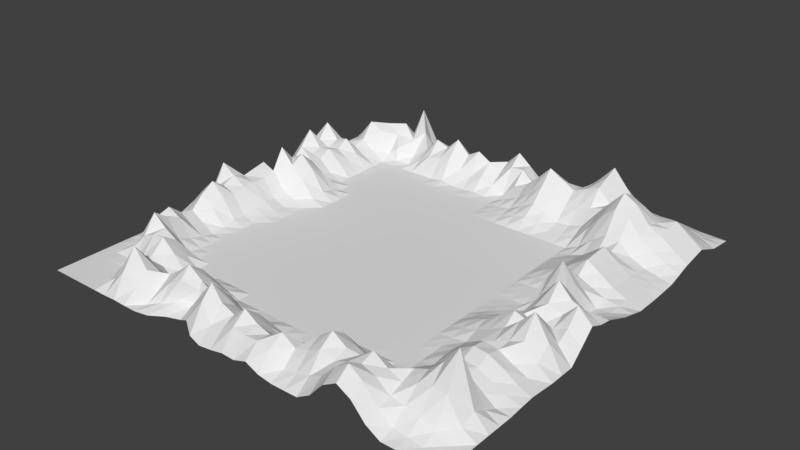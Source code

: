 # Source: Terrain_1.blend  (saved by Blender 2.79.0; exported with 4.5.12 LTS)
import bpy
from mathutils import Matrix  # noqa: F401  (used for matrix-valued properties, if any)

bpy.ops.wm.read_factory_settings(use_empty=True)
scene = bpy.context.scene
scene.name = 'Scene'

# ---- collections
col_collection_1 = bpy.data.collections.new('Collection 1'); scene.collection.children.link(col_collection_1)

# ---- materials (node trees are filled in below, after node groups)
mat_material_001 = bpy.data.materials.new('Material.001')
mat_material_001.alpha_threshold = 0.0
mat_material_001.use_transparent_shadow = False
mat_material_001.roughness = 0.5
mat_material_002 = bpy.data.materials.new('Material.002')
mat_material_002.alpha_threshold = 0.0
mat_material_002.use_transparent_shadow = False
mat_material_002.roughness = 0.5

# ---- material node trees

# ---- world
world_world = bpy.data.worlds.new('World'); scene.world = world_world
world_world.color = (0.05088, 0.05088, 0.05088)
world_world.use_sun_shadow = False
world_world.sun_shadow_jitter_overblur = 0.0
world_world.cycles.sampling_method = 'MANUAL'

# ---- meshes
me_plane = bpy.data.meshes.new('Plane')
me_plane.from_pydata([(-1.0, -1.0, 0.0), (1.0, -1.0, 0.0), (-1.0, 1.0, 0.0), (1.0, 1.0, 0.0), (-1.0, 0.0, 0.001278), (0.0, -1.0, 0.01969), (1.0, 0.0, 0.07801), (0.0, 1.0, 0.002269), (0.0, 0.0, 0.0), (-1.0, -0.5, 0.0), (0.5, -1.0, 0.108), (1.0, 0.5, 0.005359), (-0.5, 1.0, 0.0), (-1.0, 0.5, 0.08), (-0.5, -1.0, 0.0), (1.0, -0.5, 0.01043), (0.5, 1.0, 0.06266), (0.0, 0.5, 0.0), (0.0, -0.5, 0.0), (-0.5, 0.0, 0.0), (0.5, 0.0, 0.0), (0.5, -0.5, 0.0), (-0.5, -0.5, 0.0), (-0.5, 0.5, 0.0), (0.5, 0.5, 0.0), (-1.0, -0.75, 0.0), (0.75, -1.0, 0.0), (1.0, 0.75, 0.06134), (-0.75, 1.0, 0.0), (-1.0, 0.25, 0.0), (-0.25, -0.9496, 0.03417), (1.0, -0.25, 0.0), (0.25, 1.0, 0.0), (0.0, 0.75, 0.004794), (0.0, -0.25, 0.0), (-0.75, 0.0, 0.03425), (0.25, 0.0, 0.0), (-1.0, -0.25, 0.02311), (0.25, -1.0, 0.0), (1.0, 0.25, 0.0), (-0.25, 1.0, 0.0), (-1.0, 0.75, 0.0), (-0.75, -1.0, 0.0), (1.0, -0.75, 0.0003368), (0.75, 1.0, 0.01843), (0.0, 0.25, 0.0), (0.0, -0.75, 0.01969), (-0.25, 0.0, 0.0), (0.75, 0.0, 0.1098), (0.5, -0.25, 0.0), (0.5, -0.75, 0.04952), (0.25, -0.5, 0.0), (0.75, -0.5, 0.1143), (-0.5, -0.25, 0.0), (-0.5, -0.75, 0.03784), (-0.75, -0.5, 0.03134), (-0.25, -0.5, 0.0), (-0.5, 0.75, 0.0396), (-0.5, 0.25, 0.0), (-0.75, 0.5, 0.06109), (-0.25, 0.5, 0.0), (0.5, 0.75, 0.1938), (0.5, 0.25, 0.0), (0.25, 0.5, 0.0), (0.75, 0.5, 0.1167), (0.75, 0.25, 0.1391), (0.25, 0.25, 0.0), (0.25, 0.75, 0.2142), (-0.25, 0.25, 0.0), (-0.75, 0.25, 0.1398), (-0.75, 0.75, 0.1323), (-0.25, -0.75, 0.02655), (-0.75, -0.75, 0.05187), (-0.75, -0.25, 0.02311), (0.75, -0.75, 0.1506), (0.25, -0.75, 0.03547), (0.25, -0.25, 0.0), (0.75, -0.25, 0.1397), (-0.25, -0.25, 0.0), (-0.25, 0.75, 0.06343), (0.75, 0.75, 0.1391), (-1.0, -0.875, 0.0), (0.875, -1.0, 0.0), (1.0, 0.875, 0.01403), (-0.875, 1.0, 0.0), (-1.0, 0.125, 0.0), (-0.125, -1.0, 0.0), (1.0, -0.125, 0.1127), (0.125, 1.0, 0.0), (0.0, 0.875, 0.1773), (0.0, -0.125, 0.0), (-0.875, 0.0, 0.1488), (0.125, 0.0, 0.0), (-1.0, -0.375, 0.0), (0.375, -1.0, 0.001002), (1.0, 0.375, 0.0), (-0.375, 1.0, 0.0), (-1.0, 0.625, 0.04902), (-0.625, -1.0, 0.002468), (1.0, -0.625, 0.0), (0.625, 1.0, 0.01531), (0.0, 0.375, 0.0), (0.0, -0.625, 0.0), (-0.375, 0.0, 0.0), (0.625, 0.0, 0.0), (0.5, -0.125, 0.0), (0.5, -0.625, 0.0), (0.125, -0.5, 0.0), (0.625, -0.5, 0.0239), (-0.5, -0.125, 0.0), (-0.5, -0.625, 0.0), (-0.875, -0.5, 0.1415), (-0.375, -0.5, 0.0), (-0.5, 0.875, 0.05646), (-0.5, 0.375, 0.0), (-0.875, 0.5, 0.08899), (-0.375, 0.5, 0.0), (0.5, 0.875, 0.2456), (0.5, 0.375, 0.0), (0.125, 0.5, 0.0), (0.625, 0.5, 0.08271), (-1.0, -0.625, 0.0), (0.625, -1.0, 0.108), (1.0, 0.625, 0.04057), (-0.625, 1.0, 0.01194), (-1.0, 0.375, 0.05004), (-0.375, -0.9496, 0.0), (1.0, -0.375, 0.0), (0.375, 1.0, 0.0102), (0.0, 0.625, 0.0), (0.0, -0.375, 0.0), (-0.625, 0.0, 0.0), (0.375, 0.0, 0.0), (-1.0, -0.125, 0.0008681), (0.125, -1.0, 0.03813), (1.0, 0.125, 0.0315), (-0.125, 1.0, 0.0), (-1.0, 0.875, 0.0), (-0.875, -1.0, 0.0), (1.0, -0.875, 0.0), (0.875, 1.0, 0.004773), (0.0, 0.125, 0.0), (0.0, -0.875, 0.1478), (-0.125, 0.0, 0.0), (0.875, 0.0, 0.07952), (0.5, -0.375, 0.0), (0.5, -0.875, 0.1364), (0.375, -0.5, 0.0), (0.875, -0.5, 0.0763), (-0.5, -0.375, 0.0), (-0.5, -0.875, 0.03973), (-0.625, -0.5, 0.0), (-0.125, -0.5, 0.0), (-0.5, 0.625, 0.0), (-0.5, 0.125, 0.0), (-0.625, 0.5, 0.0), (-0.125, 0.5, 0.0), (0.5, 0.625, 0.05574), (0.5, 0.125, 0.0), (0.375, 0.5, 0.0), (0.875, 0.5, 0.03454), (0.75, 0.375, 0.1458), (0.75, 0.125, 0.1416), (0.625, 0.25, 0.05449), (0.875, 0.25, 0.05449), (0.25, 0.375, 0.0), (0.25, 0.125, 0.0), (0.125, 0.25, 0.0), (0.375, 0.25, 0.0), (0.25, 0.875, 0.08649), (0.25, 0.625, 0.08649), (0.125, 0.75, 0.09667), (0.375, 0.75, 0.1432), (-0.25, 0.375, 0.0), (-0.25, 0.125, 0.0), (-0.375, 0.25, 0.0), (-0.125, 0.25, 0.0), (-0.75, 0.375, 0.03229), (-0.75, 0.125, 0.1586), (-0.875, 0.25, 0.1021), (-0.625, 0.25, 0.0234), (-0.75, 0.875, 0.1076), (-0.75, 0.625, 0.03548), (-0.875, 0.75, 0.09081), (-0.6304, 0.7317, 0.009843), (-0.25, -0.625, 0.0), (-0.25, -0.8226, 0.1043), (-0.375, -0.75, 0.122), (-0.125, -0.75, 0.007342), (-0.75, -0.625, 0.131), (-0.75, -0.875, 0.002468), (-0.875, -0.75, 0.001804), (-0.625, -0.75, 0.04591), (-0.75, -0.125, 0.03373), (-0.75, -0.375, 0.0003241), (-0.875, -0.25, 0.1735), (-0.625, -0.25, 0.0), (0.75, -0.625, 0.09106), (0.75, -0.875, 0.06929), (0.625, -0.75, 0.08895), (0.875, -0.75, 0.2866), (0.25, -0.625, 0.0), (0.25, -0.875, 0.08323), (0.125, -0.75, 0.0), (0.375, -0.75, 0.1345), (0.25, -0.125, 0.0), (0.25, -0.375, 0.0), (0.125, -0.25, 0.0), (0.375, -0.25, 0.0), (0.75, -0.125, 0.09658), (0.75, -0.375, 0.07147), (0.625, -0.25, 0.0564), (0.875, -0.25, 0.1475), (-0.25, -0.125, 0.0), (-0.25, -0.375, 0.0), (-0.375, -0.25, 0.0), (-0.125, -0.25, 0.0), (-0.25, 0.875, 0.06343), (-0.25, 0.625, 0.0), (-0.375, 0.75, 0.08972), (-0.125, 0.75, 0.06446), (0.75, 0.875, 0.06026), (0.75, 0.625, 0.2363), (0.625, 0.75, 0.1316), (0.875, 0.75, 0.1517), (0.875, 0.625, 0.1277), (0.625, 0.625, 0.2056), (0.625, 0.875, 0.1022), (-0.125, 0.625, 0.0), (-0.375, 0.625, 0.0), (-0.375, 0.875, 0.08972), (-0.125, -0.375, 0.0), (-0.375, -0.375, 0.0), (-0.375, -0.125, 0.0), (0.875, -0.375, 0.1222), (0.625, -0.375, 0.01476), (0.625, -0.125, 0.01475), (0.375, -0.375, 0.0), (0.125, -0.375, 0.0), (0.125, -0.125, 0.0), (0.375, -0.875, 0.1345), (0.125, -0.875, 0.08929), (0.125, -0.625, 0.0), (0.875, -0.875, 0.02785), (0.625, -0.875, 0.1321), (0.625, -0.625, 0.02444), (-0.625, -0.375, 0.0), (-0.875, -0.375, 0.07866), (-0.875, -0.125, 0.1586), (-0.625, -0.875, 0.1919), (-0.875, -0.875, 0.0), (-0.875, -0.625, 0.0878), (-0.125, -0.875, 0.1236), (-0.375, -0.8594, 0.122), (-0.375, -0.625, 0.0), (-0.625, 0.625, 0.0), (-0.875, 0.625, 0.07502), (-0.875, 0.875, 0.0), (-0.625, 0.125, 0.0234), (-0.875, 0.125, 0.05527), (-0.875, 0.375, 0.0913), (-0.125, 0.125, 0.0), (-0.375, 0.125, 0.0), (-0.375, 0.375, 0.0), (0.375, 0.625, 0.03402), (0.125, 0.625, 0.02263), (0.125, 0.875, 0.02985), (0.375, 0.125, 0.0), (0.125, 0.125, 0.0), (0.125, 0.375, 0.0), (0.875, 0.125, 0.01955), (0.625, 0.125, 0.01143), (0.625, 0.375, 0.04989), (0.875, 0.375, 0.04989), (0.375, 0.375, 0.0), (0.375, 0.875, 0.1042), (-0.125, 0.375, 0.0), (-0.625, 0.375, 0.0), (-0.629, 0.8614, 0.08439), (-0.125, -0.625, 0.0), (-0.625, -0.625, 0.04349), (-0.625, -0.125, 0.0), (0.875, -0.625, 0.03963), (0.375, -0.625, 0.001002), (0.375, -0.125, 0.0), (0.875, -0.125, 0.1121), (-0.125, -0.125, 0.0), (-0.125, 0.875, 0.06446), (0.875, 0.875, 0.07042), (-1.0, -0.9375, 0.0), (0.9375, -1.0, 0.0), (1.0, 0.9375, 0.007014), (-0.9375, 1.0, 0.0), (-1.0, 0.0625, 0.0), (-0.0625, -1.0, 0.007657), (1.0, -0.0625, 0.0884), (0.0625, 1.0, 0.0), (0.0, 0.9375, 0.0971), (0.0, -0.0625, 0.0), (-0.9375, 0.0, 0.08555), (0.0625, 0.0, 0.0), (-1.0, -0.4375, 0.0), (0.4375, -1.0, 0.03774), (1.0, 0.4375, 0.002679), (-0.4375, 1.0, 0.0), (-1.0, 0.5625, 0.1005), (-0.5625, -1.0, 0.0), (1.0, -0.5625, 0.005698), (0.5625, 1.0, 0.03898), (0.0, 0.4375, 0.0), (0.0, -0.5625, 0.0), (-0.4375, 0.0, 0.0), (0.5625, 0.0, 0.0), (0.5, -0.0625, 0.0), (0.5, -0.5625, 0.0), (0.0625, -0.5, 0.0), (0.5625, -0.5, 0.0), (-0.5, -0.0625, 0.0), (-0.5, -0.5625, 0.0), (-0.9375, -0.5, 0.04918), (-0.4375, -0.5, 0.0), (-0.5, 0.9375, 0.0), (-0.5, 0.4375, 0.0), (-0.9375, 0.5, 0.111), (-0.4375, 0.5, 0.0), (0.5, 0.9375, 0.1541), (0.5, 0.4375, 0.0), (0.0625, 0.5, 0.0), (0.5625, 0.5, 0.02893), (-1.0, -0.6875, 0.0), (0.6875, -1.0, 0.03774), (1.0, 0.6875, 0.05095), (-0.6875, 1.0, 0.001204), (-1.0, 0.3125, 0.002013), (-0.3125, -0.9284, 0.00103), (1.0, -0.3125, 0.0004682), (0.3125, 1.0, 0.005102), (0.0, 0.6875, 0.0), (0.0, -0.3125, 0.0), (-0.6875, 0.0, 0.01024), (0.3125, 0.0, 0.0), (-1.0, -0.1875, 0.008988), (0.1875, -1.0, 0.009976), (1.0, 0.1875, 0.01575), (-0.1875, 1.0, 0.0), (-1.0, 0.8125, 0.0), (-0.8125, -1.0, 0.0), (1.0, -0.8125, 0.0), (0.8125, 1.0, 0.0116), (0.0, 0.1875, 0.0), (0.0, -0.8125, 0.09884), (-0.1875, 0.0, 0.0), (0.8125, 0.0, 0.143), (0.5, -0.3125, 0.0), (0.5, -0.8125, 0.1296), (0.3125, -0.5, 0.0), (0.8125, -0.5, 0.1084), (-0.5, -0.3125, 0.0), (-0.5, -0.8125, 0.08274), (-0.6875, -0.5, 0.002602), (-0.1875, -0.5, 0.0), (-0.5, 0.6875, 0.0), (-0.5, 0.1875, 0.0), (-0.6875, 0.5, 0.0), (-0.1875, 0.5, 0.0), (0.5, 0.6875, 0.1174), (0.5, 0.1875, 0.0), (0.3125, 0.5, 0.0), (0.8125, 0.5, 0.06407), (0.75, 0.4375, 0.09637), (0.75, 0.1875, 0.09138), (0.5625, 0.25, 0.02724), (0.8125, 0.25, 0.09677), (0.25, 0.4375, 0.0), (0.25, 0.1875, 0.0), (0.0625, 0.25, 0.0), (0.3125, 0.25, 0.0), (0.25, 0.9375, 0.04324), (0.25, 0.6875, 0.1503), (0.0625, 0.75, 0.06918), (0.3125, 0.75, 0.1787), (-0.25, 0.4375, 0.0), (-0.25, 0.1875, 0.0), (-0.4375, 0.25, 0.0), (-0.1875, 0.25, 0.0), (-0.75, 0.4375, 0.06615), (-0.75, 0.1875, 0.1948), (-0.9375, 0.25, 0.04203), (-0.6875, 0.25, 0.09867), (-0.75, 0.9375, 0.03234), (-0.75, 0.6875, 0.04573), (-0.9375, 0.75, 0.002123), (-0.6893, 0.7438, 0.02656), (-0.25, -0.5625, 0.0), (-0.25, -0.8006, 0.08754), (-0.4375, -0.75, 0.08703), (-0.1875, -0.75, 0.02442), (-0.75, -0.5625, 0.05708), (-0.75, -0.8125, 0.0009552), (-0.9375, -0.75, 0.0), (-0.6875, -0.75, 0.07567), (-0.75, -0.0625, 0.04388), (-0.75, -0.3125, 0.008988), (-0.9375, -0.25, 0.116), (-0.6875, -0.25, 0.0), (0.75, -0.5625, 0.09084), (0.75, -0.8125, 0.1248), (0.5625, -0.75, 0.04726), (0.8125, -0.75, 0.2083), (0.25, -0.5625, 0.0), (0.25, -0.8125, 0.06406), (0.0625, -0.75, 0.007657), (0.3125, -0.75, 0.1015), (0.25, -0.0625, 0.0), (0.25, -0.3125, 0.0), (0.0625, -0.25, 0.0), (0.3125, -0.25, 0.0), (0.75, -0.0625, 0.1291), (0.75, -0.3125, 0.09803), (0.5625, -0.25, 0.0282), (0.8125, -0.25, 0.1152), (-0.25, -0.0625, 0.0), (-0.25, -0.3125, 0.0), (-0.4375, -0.25, 0.0), (-0.1875, -0.25, 0.0), (-0.25, 0.9375, 0.001386), (-0.25, 0.6875, 0.001386), (-0.4375, 0.75, 0.08112), (-0.1875, 0.75, 0.04749), (0.75, 0.9375, 0.03935), (0.75, 0.6875, 0.2087), (0.5625, 0.75, 0.1327), (0.8125, 0.75, 0.1224), (-1.0, -0.8125, 0.0), (0.8125, -1.0, 0.0), (1.0, 0.8125, 0.03768), (-0.8125, 1.0, 0.0), (-1.0, 0.1875, 0.0), (-0.1875, -0.9884, 0.01127), (1.0, -0.1875, 0.0544), (0.1875, 1.0, 0.0), (0.0, 0.8125, 0.1257), (0.0, -0.1875, 0.0), (-0.8125, 0.0, 0.1175), (0.1875, 0.0, 0.0), (-1.0, -0.3125, 0.008988), (0.3125, -1.0, 0.0), (1.0, 0.3125, 0.0), (-0.3125, 1.0, 0.0), (-1.0, 0.6875, 0.0), (-0.6875, -1.0, 0.0), (1.0, -0.6875, 0.0), (0.6875, 1.0, 0.01687), (0.0, 0.3125, 0.0), (0.0, -0.6875, 0.0), (-0.3125, 0.0, 0.0), (0.6875, 0.0, 0.0466), (0.5, -0.1875, 0.0), (0.5, -0.6875, 0.004838), (0.1875, -0.5, 0.0), (0.6875, -0.5, 0.07987), (-0.5, -0.1875, 0.0), (-0.5, -0.6875, 3.797e-05), (-0.8125, -0.5, 0.1118), (-0.3125, -0.5, 0.0), (-0.5, 0.8125, 0.08112), (-0.5, 0.3125, 0.0), (-0.8125, 0.5, 0.09967), (-0.3125, 0.5, 0.0), (0.5, 0.8125, 0.2197), (0.5, 0.3125, 0.0), (0.1875, 0.5, 0.0), (0.6875, 0.5, 0.1249), (-1.0, -0.5625, 0.0), (0.5625, -1.0, 0.1431), (1.0, 0.5625, 0.02297), (-0.5625, 1.0, 0.0), (-1.0, 0.4375, 0.1025), (-0.4375, -0.9884, 0.0), (1.0, -0.4375, 0.005698), (0.4375, 1.0, 0.03643), (0.0, 0.5625, 0.0), (0.0, -0.4375, 0.0), (-0.5625, 0.0, 0.0), (0.4375, 0.0, 0.0), (-1.0, -0.0625, 2.202e-05), (0.0625, -1.0, 0.0174), (1.0, 0.0625, 0.05476), (-0.0625, 1.0, 0.0), (-1.0, 0.9375, 0.0), (-0.9375, -1.0, 0.0), (1.0, -0.9375, 0.0), (0.9375, 1.0, 0.002387), (0.0, 0.0625, 0.0), (0.0, -0.9375, 0.09884), (-0.0625, 0.0, 0.0), (0.9375, 0.0, 0.05561), (0.5, -0.4375, 0.0), (0.5, -0.9375, 0.1477), (0.4375, -0.5, 0.0), (0.9375, -0.5, 0.0358), (-0.5, -0.4375, 0.0), (-0.5, -0.9375, 3.797e-05), (-0.5625, -0.5, 0.0), (-0.0625, -0.5, 0.0), (-0.5, 0.5625, 0.0), (-0.5, 0.0625, 0.0), (-0.5625, 0.5, 0.0), (-0.0625, 0.5, 0.0), (0.5, 0.5625, 0.02823), (0.5, 0.0625, 0.0), (0.4375, 0.5, 0.0), (0.9375, 0.5, 0.01995), (0.75, 0.3125, 0.1424), (0.75, 0.0625, 0.2143), (0.6875, 0.25, 0.09677), (0.9375, 0.25, 0.02724), (0.25, 0.3125, 0.0), (0.25, 0.0625, 0.0), (0.1875, 0.25, 0.0), (0.4375, 0.25, 0.0), (0.25, 0.8125, 0.1503), (0.25, 0.5625, 0.04324), (0.1875, 0.75, 0.1503), (0.4375, 0.75, 0.1685), (-0.25, 0.3125, 0.0), (-0.25, 0.0625, 0.0), (-0.3125, 0.25, 0.0), (-0.0625, 0.25, 0.0), (-0.75, 0.3125, 0.04196), (-0.75, 0.0625, 0.05151), (-0.8125, 0.25, 0.09873), (-0.5625, 0.25, 0.0), (-0.75, 0.8125, 0.1537), (-0.75, 0.5625, 0.0727), (-0.8125, 0.75, 0.1651), (-0.5636, 0.7463, 0.001981), (-0.25, -0.6875, 3.797e-05), (-0.25, -0.8659, 0.1112), (-0.3125, -0.75, 0.08609), (-0.0625, -0.75, 0.007657), (-0.75, -0.6875, 0.124), (-0.75, -0.9375, 0.0), (-0.8125, -0.75, 0.007087), (-0.5625, -0.75, 0.003406), (-0.75, -0.1875, 0.02034), (-0.75, -0.4375, 0.01476), (-0.8125, -0.25, 0.116), (-0.5625, -0.25, 0.0), (0.75, -0.6875, 0.1248), (0.75, -0.9375, 0.01802), (0.6875, -0.75, 0.1248), (0.9375, -0.75, 0.0701), (0.25, -0.6875, 0.004838), (0.25, -0.9375, 0.02569), (0.1875, -0.75, 0.0), (0.4375, -0.75, 0.1015), (0.25, -0.1875, 0.0), (0.25, -0.4375, 0.0), (0.1875, -0.25, 0.0), (0.4375, -0.25, 0.0), (0.75, -0.1875, 0.09803), (0.75, -0.4375, 0.1043), (0.6875, -0.25, 0.09803), (0.9375, -0.25, 0.07538), (-0.25, -0.1875, 0.0), (-0.25, -0.4375, 0.0), (-0.3125, -0.25, 0.0), (-0.0625, -0.25, 0.0), (-0.25, 0.8125, 0.1194), (-0.25, 0.5625, 0.0), (-0.3125, 0.75, 0.1101), (-0.0625, 0.75, 0.03695), (0.75, 0.8125, 0.0742), (0.75, 0.5625, 0.1989), (0.6875, 0.75, 0.1571), (0.9375, 0.75, 0.1065), (0.875, 0.6875, 0.1392), (0.875, 0.5625, 0.08436), (0.8125, 0.625, 0.1621), (0.9375, 0.625, 0.08362), (0.625, 0.6875, 0.1954), (0.625, 0.5625, 0.1666), (0.5625, 0.625, 0.1246), (0.6875, 0.625, 0.2712), (0.625, 0.9375, 0.05875), (0.625, 0.8125, 0.0865), (0.5625, 0.875, 0.1739), (0.6875, 0.875, 0.08122), (-0.125, 0.6875, 0.006516), (-0.125, 0.5625, 0.0), (-0.1875, 0.625, 0.0), (-0.0625, 0.625, 0.0), (-0.375, 0.6875, 0.001386), (-0.375, 0.5625, 0.0), (-0.4375, 0.625, 0.0), (-0.3125, 0.625, 0.0), (-0.375, 0.9375, 0.001386), (-0.375, 0.8125, 0.1234), (-0.4375, 0.875, 0.08112), (-0.3125, 0.875, 0.1101), (-0.125, -0.3125, 0.0), (-0.125, -0.4375, 0.0), (-0.1875, -0.375, 0.0), (-0.0625, -0.375, 0.0), (-0.375, -0.3125, 0.0), (-0.375, -0.4375, 0.0), (-0.4375, -0.375, 0.0), (-0.3125, -0.375, 0.0), (-0.375, -0.0625, 0.0), (-0.375, -0.1875, 0.0), (-0.4375, -0.125, 0.0), (-0.3125, -0.125, 0.0), (0.875, -0.3125, 0.2133), (0.875, -0.4375, 0.05957), (0.8125, -0.375, 0.09705), (0.9375, -0.375, 0.05628), (0.625, -0.3125, 0.03558), (0.625, -0.4375, 0.02062), (0.5625, -0.375, 0.007377), (0.6875, -0.375, 0.04623), (0.625, -0.0625, 0.007377), (0.625, -0.1875, 0.03558), (0.5625, -0.125, 0.007377), (0.6875, -0.125, 0.03558), (0.375, -0.3125, 0.0), (0.375, -0.4375, 0.0), (0.3125, -0.375, 0.0), (0.4375, -0.375, 0.0), (0.125, -0.3125, 0.0), (0.125, -0.4375, 0.0), (0.0625, -0.375, 0.0), (0.1875, -0.375, 0.0), (0.125, -0.0625, 0.0), (0.125, -0.1875, 0.0), (0.0625, -0.125, 0.0), (0.1875, -0.125, 0.0), (0.375, -0.8125, 0.177), (0.375, -0.9375, 0.05298), (0.3125, -0.875, 0.1015), (0.4375, -0.875, 0.1089), (0.125, -0.8125, 0.02864), (0.125, -0.9375, 0.09442), (0.0625, -0.875, 0.1078), (0.1875, -0.875, 0.124), (0.125, -0.5625, 0.0), (0.125, -0.6875, 0.0), (0.0625, -0.625, 0.0), (0.1875, -0.625, 0.0), (0.875, -0.8125, 0.1392), (0.875, -0.9375, 0.001116), (0.8125, -0.875, 0.05626), (0.9375, -0.875, 0.001116), (0.625, -0.8125, 0.1307), (0.625, -0.9375, 0.1442), (0.5625, -0.875, 0.1542), (0.6875, -0.875, 0.08145), (0.625, -0.5625, 0.01441), (0.625, -0.6875, 0.05545), (0.5625, -0.625, 0.001116), (0.6875, -0.625, 0.06823), (-0.625, -0.3125, 0.0), (-0.625, -0.4375, 0.0), (-0.6875, -0.375, 0.0), (-0.5625, -0.375, 0.0), (-0.875, -0.3125, 0.1353), (-0.875, -0.4375, 0.09165), (-0.9375, -0.375, 0.03621), (-0.8125, -0.375, 0.0384), (-0.875, -0.0625, 0.1358), (-0.875, -0.1875, 0.131), (-0.9375, -0.125, 0.2037), (-0.8125, -0.125, 0.121), (-0.625, -0.8125, 0.1056), (-0.625, -0.9375, 0.1056), (-0.6875, -0.875, 0.1056), (-0.5625, -0.875, 0.1056), (-0.875, -0.8125, 0.0), (-0.875, -0.9375, 0.0), (-0.9375, -0.875, 0.0), (-0.8125, -0.875, 0.0), (-0.875, -0.5625, 0.1232), (-0.875, -0.6875, 0.03485), (-0.9375, -0.625, 0.005907), (-0.8125, -0.625, 0.1819), (-0.125, -0.8125, 0.08492), (-0.125, -0.9375, 0.05641), (-0.1875, -0.8634, 0.1814), (-0.0625, -0.875, 0.09884), (-0.375, -0.8125, 0.17), (-0.375, -0.8649, 0.0365), (-0.4375, -0.8699, 0.08771), (-0.3125, -0.8246, 0.08609), (-0.375, -0.5625, 0.0), (-0.375, -0.6875, 0.0365), (-0.4375, -0.625, 0.0), (-0.3125, -0.625, 0.0), (-0.625, 0.6875, 0.0), (-0.625, 0.5625, 0.0), (-0.6875, 0.625, 0.0), (-0.5625, 0.625, 0.0), (-0.875, 0.6875, 0.04432), (-0.875, 0.5625, 0.114), (-0.9375, 0.625, 0.1005), (-0.8125, 0.625, 0.0727), (-0.875, 0.9375, 0.0), (-0.875, 0.8125, 0.04573), (-0.9375, 0.875, 0.0), (-0.8125, 0.875, 0.02325), (-0.625, 0.1875, 0.04184), (-0.625, 0.0625, 4.351e-05), (-0.6875, 0.125, 0.09867), (-0.5625, 0.125, 0.0), (-0.875, 0.1875, 0.04196), (-0.875, 0.0625, 0.1608), (-0.9375, 0.125, 0.001744), (-0.8125, 0.125, 0.232), (-0.875, 0.4375, 0.1128), (-0.875, 0.3125, 0.1566), (-0.9375, 0.375, 0.1197), (-0.8125, 0.375, 0.09099), (-0.125, 0.1875, 0.0), (-0.125, 0.0625, 0.0), (-0.1875, 0.125, 0.0), (-0.0625, 0.125, 0.0), (-0.375, 0.1875, 0.0), (-0.375, 0.0625, 0.0), (-0.4375, 0.125, 0.0), (-0.3125, 0.125, 0.0), (-0.375, 0.4375, 0.0), (-0.375, 0.3125, 0.0), (-0.4375, 0.375, 0.0), (-0.3125, 0.375, 0.0), (0.375, 0.6875, 0.08862), (0.375, 0.5625, 0.01701), (0.3125, 0.625, 0.06026), (0.4375, 0.625, 0.03737), (0.125, 0.6875, 0.05456), (0.125, 0.5625, 0.01131), (0.0625, 0.625, 0.01131), (0.1875, 0.625, 0.05456), (0.125, 0.9375, 0.01131), (0.125, 0.8125, 0.08297), (0.0625, 0.875, 0.128), (0.1875, 0.875, 0.05456), (0.375, 0.1875, 0.0), (0.375, 0.0625, 0.0), (0.3125, 0.125, 0.0), (0.4375, 0.125, 0.0), (0.125, 0.1875, 0.0), (0.125, 0.0625, 0.0), (0.0625, 0.125, 0.0), (0.1875, 0.125, 0.0), (0.125, 0.4375, 0.0), (0.125, 0.3125, 0.0), (0.0625, 0.375, 0.0), (0.1875, 0.375, 0.0), (0.875, 0.1875, 0.03702), (0.875, 0.0625, 0.02797), (0.8125, 0.125, 0.08226), (0.9375, 0.125, 0.02553), (0.625, 0.1875, 0.03296), (0.625, 0.0625, 0.007663), (0.5625, 0.125, 0.005717), (0.6875, 0.125, 0.07889), (0.625, 0.4375, 0.03709), (0.625, 0.3125, 0.05219), (0.5625, 0.375, 0.02494), (0.6875, 0.375, 0.09784), (0.875, 0.4375, 0.04221), (0.875, 0.3125, 0.05219), (0.8125, 0.375, 0.09784), (0.9375, 0.375, 0.02494), (0.375, 0.4375, 0.0), (0.375, 0.3125, 0.0), (0.3125, 0.375, 0.0), (0.4375, 0.375, 0.0), (0.375, 0.9375, 0.05718), (0.375, 0.8125, 0.1237), (0.3125, 0.875, 0.09533), (0.4375, 0.875, 0.1749), (-0.125, 0.4375, 0.0), (-0.125, 0.3125, 0.0), (-0.1875, 0.375, 0.0), (-0.0625, 0.375, 0.0), (-0.625, 0.4375, 0.0), (-0.625, 0.3125, 4.351e-05), (-0.6875, 0.375, 0.0), (-0.5625, 0.375, 0.0), (-0.625, 0.9375, 0.2187), (-0.643, 0.7518, 0.06498), (-0.6875, 0.875, 0.1481), (-0.5625, 0.875, 0.1319), (-0.125, -0.5625, 0.0), (-0.125, -0.6875, 0.0), (-0.1875, -0.625, 0.0), (-0.0625, -0.625, 0.0), (-0.625, -0.5625, 0.0009552), (-0.625, -0.6875, 0.07566), (-0.6875, -0.625, 0.0961), (-0.5625, -0.625, 0.0009552), (-0.625, -0.0625, 2.202e-05), (-0.625, -0.1875, 0.0), (-0.6875, -0.125, 0.01024), (-0.5625, -0.125, 0.0), (0.875, -0.5625, 0.05093), (0.875, -0.6875, 0.1392), (0.8125, -0.625, 0.0747), (0.9375, -0.625, 0.0068), (0.375, -0.5625, 0.0), (0.375, -0.6875, 0.05296), (0.3125, -0.625, 0.0), (0.4375, -0.625, 0.0), (0.375, -0.0625, 0.0), (0.375, -0.1875, 0.0), (0.3125, -0.125, 0.0), (0.4375, -0.125, 0.0), (0.875, -0.0625, 0.143), (0.875, -0.1875, 0.07983), (0.8125, -0.125, 0.137), (0.9375, -0.125, 0.1752), (-0.125, -0.0625, 0.0), (-0.125, -0.1875, 0.0), (-0.1875, -0.125, 0.0), (-0.0625, -0.125, 0.0), (-0.125, 0.9375, 0.006516), (-0.125, 0.8125, 0.1164), (-0.1875, 0.875, 0.04749), (-0.0625, 0.875, 0.1149), (0.875, 0.9375, 0.0376), (0.875, 0.8125, 0.1111), (0.8125, 0.875, 0.06534), (0.9375, 0.875, 0.04222), (0.9375, 0.8125, 0.07438), (0.8125, 0.8125, 0.09007), (0.8125, 0.9375, 0.03847), (-0.0625, 0.8125, 0.08062), (-0.1875, 0.8125, 0.154), (-0.1875, 0.9375, 0.0008115), (-0.0625, -0.1875, 0.0), (-0.1875, -0.1875, 0.0), (-0.1875, -0.0625, 0.0), (0.9375, -0.1875, 0.1091), (0.8125, -0.1875, 0.069), (0.8125, -0.0625, 0.2071), (0.4375, -0.1875, 0.0), (0.3125, -0.1875, 0.0), (0.3125, -0.0625, 0.0), (0.4375, -0.6875, 0.03547), (0.3125, -0.6875, 0.03547), (0.3125, -0.5625, 0.0), (0.9375, -0.6875, 0.03562), (0.8125, -0.6875, 0.141), (0.8125, -0.5625, 0.08467), (-0.5625, -0.1875, 0.0), (-0.6875, -0.1875, 0.0007891), (-0.6875, -0.0625, 0.01608), (-0.5625, -0.6875, 0.007669), (-0.6875, -0.6875, 0.1324), (-0.6875, -0.5625, 0.01087), (-0.0625, -0.6875, 0.0), (-0.1875, -0.6875, 0.0), (-0.1875, -0.5625, 0.0), (-0.5695, 0.7889, 0.03288), (-0.6882, 0.8102, 0.1088), (-0.6875, 0.9375, 0.0771), (-0.5625, 0.3125, 0.0), (-0.6875, 0.3125, 0.0234), (-0.6875, 0.4375, 0.001546), (-0.0625, 0.3125, 0.0), (-0.1875, 0.3125, 0.0), (-0.1875, 0.4375, 0.0), (0.4375, 0.8125, 0.1717), (0.3125, 0.8125, 0.137), (0.3125, 0.9375, 0.05021), (0.4375, 0.3125, 0.0), (0.3125, 0.3125, 0.0), (0.3125, 0.4375, 0.0), (0.9375, 0.3125, 0.02609), (0.8125, 0.3125, 0.0973), (0.8125, 0.4375, 0.06823), (0.6875, 0.3125, 0.0973), (0.5625, 0.3125, 0.02609), (0.5625, 0.4375, 0.0146), (0.6875, 0.0625, 0.1185), (0.5625, 0.0625, 0.002858), (0.5625, 0.1875, 0.01648), (0.9375, 0.0625, 0.04014), (0.8125, 0.0625, 0.1295), (0.8125, 0.1875, 0.0642), (0.1875, 0.3125, 0.0), (0.0625, 0.3125, 0.0), (0.0625, 0.4375, 0.0), (0.1875, 0.0625, 0.0), (0.0625, 0.0625, 0.0), (0.0625, 0.1875, 0.0), (0.4375, 0.0625, 0.0), (0.3125, 0.0625, 0.0), (0.3125, 0.1875, 0.0), (0.1875, 0.8125, 0.1024), (0.0625, 0.8125, 0.1293), (0.0625, 0.9375, 0.05282), (0.1875, 0.5625, 0.02728), (0.0625, 0.5625, 0.005657), (0.0625, 0.6875, 0.02728), (0.4375, 0.5625, 0.01868), (0.3125, 0.5625, 0.03013), (0.3125, 0.6875, 0.1195), (-0.3125, 0.3125, 0.0), (-0.4375, 0.3125, 0.0), (-0.4375, 0.4375, 0.0), (-0.3125, 0.0625, 0.0), (-0.4375, 0.0625, 0.0), (-0.4375, 0.1875, 0.0), (-0.0625, 0.0625, 0.0), (-0.1875, 0.0625, 0.0), (-0.1875, 0.1875, 0.0), (-0.8125, 0.3125, 0.1021), (-0.9375, 0.3125, 0.08611), (-0.9375, 0.4375, 0.188), (-0.8125, 0.0625, 0.1342), (-0.9375, 0.0625, 0.05943), (-0.9375, 0.1875, 0.0), (-0.5625, 0.0625, 0.0), (-0.6875, 0.0625, 0.02418), (-0.6875, 0.1875, 0.1398), (-0.8125, 0.8125, 0.1323), (-0.9375, 0.8125, 0.0), (-0.9375, 0.9375, 0.0), (-0.8125, 0.5625, 0.1337), (-0.9375, 0.5625, 0.1873), (-0.9375, 0.6875, 0.002322), (-0.5625, 0.5625, 0.0), (-0.6875, 0.5625, 0.001696), (-0.6875, 0.6875, 0.0), (-0.3125, -0.6875, 0.02041), (-0.4375, -0.6875, 0.02041), (-0.4375, -0.5625, 0.0), (-0.3125, -0.8341, 0.02737), (-0.4375, -0.9153, 0.02041), (-0.4375, -0.8125, 0.1222), (-0.0625, -0.9375, 0.0639), (-0.1875, -0.9165, 0.1278), (-0.1875, -0.8125, 0.1314), (-0.8125, -0.6875, 0.09867), (-0.9375, -0.6875, 0.001804), (-0.9375, -0.5625, 0.02088), (-0.8125, -0.9375, 0.0), (-0.9375, -0.9375, 0.0), (-0.9375, -0.8125, 0.0), (-0.5625, -0.9375, 0.05153), (-0.6875, -0.9375, 0.05153), (-0.6875, -0.8125, 0.05392), (-0.8125, -0.1875, 0.1086), (-0.9375, -0.1875, 0.1009), (-0.9375, -0.0625, 0.07902), (-0.8125, -0.4375, 0.05105), (-0.9375, -0.4375, 0.02619), (-0.9375, -0.3125, 0.08217), (-0.5625, -0.4375, 0.0), (-0.6875, -0.4375, 0.0003241), (-0.6875, -0.3125, 0.0), (0.6875, -0.6875, 0.1035), (0.5625, -0.6875, 0.01123), (0.5625, -0.5625, 0.0), (0.6875, -0.9375, 0.0669), (0.5625, -0.9375, 0.1882), (0.5625, -0.8125, 0.1744), (0.9375, -0.9375, 0.0), (0.8125, -0.9375, 0.01123), (0.8125, -0.8125, 0.141), (0.1875, -0.6875, 0.0), (0.0625, -0.6875, 0.0), (0.0625, -0.5625, 0.0), (0.1875, -0.9375, 0.08443), (0.0625, -0.9375, 0.09148), (0.0625, -0.8125, 0.0639), (0.4375, -0.9375, 0.08535), (0.3125, -0.9375, 0.03547), (0.3125, -0.8125, 0.1345), (0.1875, -0.1875, 0.0), (0.0625, -0.1875, 0.0), (0.0625, -0.0625, 0.0), (0.1875, -0.4375, 0.0), (0.0625, -0.4375, 0.0), (0.0625, -0.3125, 0.0), (0.4375, -0.4375, 0.0), (0.3125, -0.4375, 0.0), (0.3125, -0.3125, 0.0), (0.6875, -0.1875, 0.0668), (0.5625, -0.1875, 0.01779), (0.5625, -0.0625, 0.003689), (0.6875, -0.4375, 0.0725), (0.5625, -0.4375, 0.003689), (0.5625, -0.3125, 0.01779), (0.9375, -0.4375, 0.02922), (0.8125, -0.4375, 0.09357), (0.8125, -0.3125, 0.1499), (-0.3125, -0.1875, 0.0), (-0.4375, -0.1875, 0.0), (-0.4375, -0.0625, 0.0), (-0.3125, -0.4375, 0.0), (-0.4375, -0.4375, 0.0), (-0.4375, -0.3125, 0.0), (-0.0625, -0.4375, 0.0), (-0.1875, -0.4375, 0.0), (-0.1875, -0.3125, 0.0), (-0.3125, 0.8125, 0.1816), (-0.4375, 0.8125, 0.1475), (-0.4375, 0.9375, 0.001896), (-0.3125, 0.5625, 0.0), (-0.4375, 0.5625, 0.0), (-0.4375, 0.6875, 0.001896), (-0.0625, 0.5625, 0.0), (-0.1875, 0.5625, 0.0), (-0.1875, 0.6875, 0.0008115), (0.6875, 0.8125, 0.08626), (0.5625, 0.8125, 0.1513), (0.5625, 0.9375, 0.1064), (0.6875, 0.5625, 0.2237), (0.5625, 0.5625, 0.08991), (0.5625, 0.6875, 0.1387), (0.9375, 0.5625, 0.05179), (0.8125, 0.5625, 0.1299), (0.8125, 0.6875, 0.148), (0.9375, 0.6875, 0.09507), (0.6875, 0.6875, 0.2408), (0.6875, 0.9375, 0.04905), (-0.0625, 0.6875, 0.0008115), (-0.3125, 0.6875, 0.01115), (-0.3125, 0.9375, 0.01115), (-0.0625, -0.3125, 0.0), (-0.3125, -0.3125, 0.0), (-0.3125, -0.0625, 0.0), (0.9375, -0.3125, 0.1106), (0.6875, -0.3125, 0.0668), (0.6875, -0.0625, 0.0199), (0.4375, -0.3125, 0.0), (0.1875, -0.3125, 0.0), (0.1875, -0.0625, 0.0), (0.4375, -0.8125, 0.1345), (0.1875, -0.8125, 0.05484), (0.1875, -0.5625, 0.0), (0.9375, -0.8125, 0.03562), (0.6875, -0.8125, 0.1035), (0.6875, -0.5625, 0.06377), (-0.5625, -0.3125, 0.0), (-0.8125, -0.3125, 0.08217), (-0.8125, -0.0625, 0.1194), (-0.5625, -0.8125, 0.06912), (-0.8125, -0.8125, 0.0), (-0.8125, -0.5625, 0.1377), (-0.0625, -0.8125, 0.0639), (-0.3125, -0.8098, 0.122), (-0.3125, -0.5625, 0.0), (-0.5625, 0.6875, 0.0), (-0.8125, 0.6875, 0.09246), (-0.8125, 0.9375, 0.0), (-0.5625, 0.1875, 0.0), (-0.8125, 0.1875, 0.1586), (-0.8125, 0.4375, 0.1202), (-0.0625, 0.1875, 0.0), (-0.3125, 0.1875, 0.0), (-0.3125, 0.4375, 0.0), (0.4375, 0.6875, 0.1029), (0.1875, 0.6875, 0.1024), (0.1875, 0.9375, 0.02728), (0.4375, 0.1875, 0.0), (0.1875, 0.1875, 0.0), (0.1875, 0.4375, 0.0), (0.9375, 0.1875, 0.02638), (0.6875, 0.1875, 0.06217), (0.6875, 0.4375, 0.07438), (0.9375, 0.4375, 0.02245), (0.4375, 0.4375, 0.0), (0.4375, 0.9375, 0.1056), (-0.0625, 0.4375, 0.0), (-0.5625, 0.4375, 0.0), (-0.5625, 0.9375, 0.03057), (-0.0625, -0.5625, 0.0), (-0.5625, -0.5625, 0.0), (-0.5625, -0.0625, 0.0), (0.9375, -0.5625, 0.02514), (0.4375, -0.5625, 0.0), (0.4375, -0.0625, 0.0), (0.9375, -0.0625, 0.1199), (-0.0625, -0.0625, 0.0), (-0.0625, 0.9375, 0.04821), (0.9375, 0.9375, 0.02231)], [], [(1088, 291, 3, 492), (1087, 297, 7, 488), (1086, 298, 8, 495), (1085, 295, 6, 496), (1084, 313, 20, 484), (1083, 314, 21, 499), (1082, 307, 15, 500), (1081, 317, 19, 483), (1080, 318, 22, 503), (1079, 310, 18, 504), (1078, 321, 12, 476), (1077, 322, 23, 507), (1076, 309, 17, 508), (1075, 325, 16, 480), (1074, 326, 24, 511), (1073, 303, 11, 512), (1072, 369, 64, 472), (1071, 370, 65, 515), (1070, 343, 39, 516), (1069, 373, 63, 471), (1068, 374, 66, 519), (1067, 366, 62, 520), (1066, 377, 32, 440), (1065, 378, 67, 523), (1064, 365, 61, 524), (1063, 381, 60, 468), (1062, 382, 68, 527), (1061, 349, 45, 528), (1060, 385, 59, 467), (1059, 386, 69, 531), (1058, 362, 58, 532), (1057, 389, 28, 436), (1056, 390, 70, 535), (1055, 361, 57, 536), (1054, 393, 56, 464), (1053, 394, 71, 539), (1052, 350, 46, 540), (1051, 397, 55, 463), (1050, 398, 72, 543), (1049, 358, 54, 544), (1048, 401, 35, 443), (1047, 402, 73, 547), (1046, 357, 53, 548), (1045, 405, 52, 460), (1044, 406, 74, 551), (1043, 347, 43, 552), (1042, 409, 51, 459), (1041, 410, 75, 555), (1040, 354, 50, 556), (1039, 413, 36, 444), (1038, 414, 76, 559), (1037, 353, 49, 560), (1036, 417, 48, 456), (1035, 418, 77, 563), (1034, 335, 31, 564), (1033, 421, 47, 455), (1032, 422, 78, 567), (1031, 338, 34, 568), (1030, 425, 40, 448), (1029, 426, 79, 571), (1028, 337, 33, 572), (1027, 429, 44, 452), (1026, 430, 80, 575), (1025, 331, 27, 576), (1024, 577, 224, 432), (1023, 578, 225, 579), (1022, 475, 123, 580), (1021, 581, 223, 431), (1020, 582, 226, 583), (1019, 574, 222, 584), (1018, 585, 100, 308), (1017, 586, 227, 587), (1016, 573, 221, 588), (1015, 589, 220, 428), (1014, 590, 228, 591), (1013, 481, 129, 592), (1012, 593, 219, 427), (1011, 594, 229, 595), (1010, 570, 218, 596), (1009, 597, 96, 304), (1008, 598, 230, 599), (1007, 569, 217, 600), (1006, 601, 216, 424), (1005, 602, 231, 603), (1004, 482, 130, 604), (1003, 605, 215, 423), (1002, 606, 232, 607), (1001, 566, 214, 608), (1000, 609, 103, 311), (999, 610, 233, 611), (998, 565, 213, 612), (997, 613, 212, 420), (996, 614, 234, 615), (995, 479, 127, 616), (994, 617, 211, 419), (993, 618, 235, 619), (992, 562, 210, 620), (991, 621, 104, 312), (990, 622, 236, 623), (989, 561, 209, 624), (988, 625, 208, 416), (987, 626, 237, 627), (986, 497, 145, 628), (985, 629, 207, 415), (984, 630, 238, 631), (983, 558, 206, 632), (982, 633, 92, 300), (981, 634, 239, 635), (980, 557, 205, 636), (979, 637, 204, 412), (978, 638, 240, 639), (977, 498, 146, 640), (976, 641, 203, 411), (975, 642, 241, 643), (974, 554, 202, 644), (973, 645, 107, 315), (972, 646, 242, 647), (971, 553, 201, 648), (970, 649, 200, 408), (969, 650, 243, 651), (968, 491, 139, 652), (967, 653, 199, 407), (966, 654, 244, 655), (965, 550, 198, 656), (964, 657, 108, 316), (963, 658, 245, 659), (962, 549, 197, 660), (961, 661, 196, 404), (960, 662, 246, 663), (959, 501, 149, 664), (958, 665, 195, 403), (957, 666, 247, 667), (956, 546, 194, 668), (955, 669, 91, 299), (954, 670, 248, 671), (953, 545, 193, 672), (952, 673, 192, 400), (951, 674, 249, 675), (950, 502, 150, 676), (949, 677, 191, 399), (948, 678, 250, 679), (947, 542, 190, 680), (946, 681, 111, 319), (945, 682, 251, 683), (944, 541, 189, 684), (943, 685, 188, 396), (942, 686, 252, 687), (941, 494, 142, 688), (940, 689, 187, 395), (939, 690, 253, 691), (938, 538, 186, 692), (937, 693, 112, 320), (936, 694, 254, 695), (935, 537, 185, 696), (934, 697, 184, 392), (933, 698, 255, 699), (932, 505, 153, 700), (931, 701, 183, 391), (930, 702, 256, 703), (929, 534, 182, 704), (928, 705, 84, 292), (927, 706, 257, 707), (926, 533, 181, 708), (925, 709, 180, 388), (924, 710, 258, 711), (923, 506, 154, 712), (922, 713, 179, 387), (921, 714, 259, 715), (920, 530, 178, 716), (919, 717, 115, 323), (918, 718, 260, 719), (917, 529, 177, 720), (916, 721, 176, 384), (915, 722, 261, 723), (914, 493, 141, 724), (913, 725, 175, 383), (912, 726, 262, 727), (911, 526, 174, 728), (910, 729, 116, 324), (909, 730, 263, 731), (908, 525, 173, 732), (907, 733, 172, 380), (906, 734, 264, 735), (905, 509, 157, 736), (904, 737, 171, 379), (903, 738, 265, 739), (902, 522, 170, 740), (901, 741, 88, 296), (900, 742, 266, 743), (899, 521, 169, 744), (898, 745, 168, 376), (897, 746, 267, 747), (896, 510, 158, 748), (895, 749, 167, 375), (894, 750, 268, 751), (893, 518, 166, 752), (892, 753, 119, 327), (891, 754, 269, 755), (890, 517, 165, 756), (889, 757, 164, 372), (888, 758, 270, 759), (887, 487, 135, 760), (886, 761, 163, 371), (885, 762, 271, 763), (884, 514, 162, 764), (883, 765, 120, 328), (882, 766, 272, 767), (881, 513, 161, 768), (880, 769, 160, 368), (879, 770, 273, 771), (878, 447, 95, 772), (877, 773, 159, 367), (876, 774, 274, 775), (875, 470, 118, 776), (874, 777, 128, 336), (873, 778, 275, 779), (872, 469, 117, 780), (871, 781, 156, 364), (870, 782, 276, 783), (869, 453, 101, 784), (868, 785, 155, 363), (867, 786, 277, 787), (866, 466, 114, 788), (865, 789, 124, 332), (864, 790, 278, 791), (863, 465, 113, 792), (862, 793, 152, 360), (861, 794, 279, 795), (860, 454, 102, 796), (859, 797, 151, 359), (858, 798, 280, 799), (857, 462, 110, 800), (856, 801, 131, 339), (855, 802, 281, 803), (854, 461, 109, 804), (853, 805, 148, 356), (852, 806, 282, 807), (851, 451, 99, 808), (850, 809, 147, 355), (849, 810, 283, 811), (848, 458, 106, 812), (847, 813, 132, 340), (846, 814, 284, 815), (845, 457, 105, 816), (844, 817, 144, 352), (843, 818, 285, 819), (842, 439, 87, 820), (841, 821, 143, 351), (840, 822, 286, 823), (839, 442, 90, 824), (838, 825, 136, 344), (837, 826, 287, 827), (836, 441, 89, 828), (835, 829, 140, 348), (834, 830, 288, 831), (833, 435, 83, 832), (830, 833, 832, 288), (224, 576, 833, 830), (576, 27, 435, 833), (573, 834, 831, 221), (80, 432, 834, 573), (432, 224, 830, 834), (429, 835, 348, 44), (221, 831, 835, 429), (831, 288, 829, 835), (826, 836, 828, 287), (220, 572, 836, 826), (572, 33, 441, 836), (569, 837, 827, 217), (79, 428, 837, 569), (428, 220, 826, 837), (425, 838, 344, 40), (217, 827, 838, 425), (827, 287, 825, 838), (822, 839, 824, 286), (216, 568, 839, 822), (568, 34, 442, 839), (565, 840, 823, 213), (78, 424, 840, 565), (424, 216, 822, 840), (421, 841, 351, 47), (213, 823, 841, 421), (823, 286, 821, 841), (818, 842, 820, 285), (212, 564, 842, 818), (564, 31, 439, 842), (561, 843, 819, 209), (77, 420, 843, 561), (420, 212, 818, 843), (417, 844, 352, 48), (209, 819, 844, 417), (819, 285, 817, 844), (814, 845, 816, 284), (208, 560, 845, 814), (560, 49, 457, 845), (557, 846, 815, 205), (76, 416, 846, 557), (416, 208, 814, 846), (413, 847, 340, 36), (205, 815, 847, 413), (815, 284, 813, 847), (810, 848, 812, 283), (204, 556, 848, 810), (556, 50, 458, 848), (553, 849, 811, 201), (75, 412, 849, 553), (412, 204, 810, 849), (409, 850, 355, 51), (201, 811, 850, 409), (811, 283, 809, 850), (806, 851, 808, 282), (200, 552, 851, 806), (552, 43, 451, 851), (549, 852, 807, 197), (74, 408, 852, 549), (408, 200, 806, 852), (405, 853, 356, 52), (197, 807, 853, 405), (807, 282, 805, 853), (802, 854, 804, 281), (196, 548, 854, 802), (548, 53, 461, 854), (545, 855, 803, 193), (73, 404, 855, 545), (404, 196, 802, 855), (401, 856, 339, 35), (193, 803, 856, 401), (803, 281, 801, 856), (798, 857, 800, 280), (192, 544, 857, 798), (544, 54, 462, 857), (541, 858, 799, 189), (72, 400, 858, 541), (400, 192, 798, 858), (397, 859, 359, 55), (189, 799, 859, 397), (799, 280, 797, 859), (794, 860, 796, 279), (188, 540, 860, 794), (540, 46, 454, 860), (537, 861, 795, 185), (71, 396, 861, 537), (396, 188, 794, 861), (393, 862, 360, 56), (185, 795, 862, 393), (795, 279, 793, 862), (790, 863, 792, 278), (184, 536, 863, 790), (536, 57, 465, 863), (533, 864, 791, 181), (70, 392, 864, 533), (392, 184, 790, 864), (389, 865, 332, 28), (181, 791, 865, 389), (791, 278, 789, 865), (786, 866, 788, 277), (180, 532, 866, 786), (532, 58, 466, 866), (529, 867, 787, 177), (69, 388, 867, 529), (388, 180, 786, 867), (385, 868, 363, 59), (177, 787, 868, 385), (787, 277, 785, 868), (782, 869, 784, 276), (176, 528, 869, 782), (528, 45, 453, 869), (525, 870, 783, 173), (68, 384, 870, 525), (384, 176, 782, 870), (381, 871, 364, 60), (173, 783, 871, 381), (783, 276, 781, 871), (778, 872, 780, 275), (172, 524, 872, 778), (524, 61, 469, 872), (521, 873, 779, 169), (67, 380, 873, 521), (380, 172, 778, 873), (377, 874, 336, 32), (169, 779, 874, 377), (779, 275, 777, 874), (774, 875, 776, 274), (168, 520, 875, 774), (520, 62, 470, 875), (517, 876, 775, 165), (66, 376, 876, 517), (376, 168, 774, 876), (373, 877, 367, 63), (165, 775, 877, 373), (775, 274, 773, 877), (770, 878, 772, 273), (164, 516, 878, 770), (516, 39, 447, 878), (513, 879, 771, 161), (65, 372, 879, 513), (372, 164, 770, 879), (369, 880, 368, 64), (161, 771, 880, 369), (771, 273, 769, 880), (766, 881, 768, 272), (163, 515, 881, 766), (515, 65, 513, 881), (470, 882, 767, 118), (62, 371, 882, 470), (371, 163, 766, 882), (326, 883, 328, 24), (118, 767, 883, 326), (767, 272, 765, 883), (762, 884, 764, 271), (104, 456, 884, 762), (456, 48, 514, 884), (510, 885, 763, 158), (20, 312, 885, 510), (312, 104, 762, 885), (366, 886, 371, 62), (158, 763, 886, 366), (763, 271, 761, 886), (758, 887, 760, 270), (144, 496, 887, 758), (496, 6, 487, 887), (514, 888, 759, 162), (48, 352, 888, 514), (352, 144, 758, 888), (370, 889, 372, 65), (162, 759, 889, 370), (759, 270, 757, 889), (754, 890, 756, 269), (167, 519, 890, 754), (519, 66, 517, 890), (453, 891, 755, 101), (45, 375, 891, 453), (375, 167, 754, 891), (309, 892, 327, 17), (101, 755, 892, 309), (755, 269, 753, 892), (750, 893, 752, 268), (92, 444, 893, 750), (444, 36, 518, 893), (493, 894, 751, 141), (8, 300, 894, 493), (300, 92, 750, 894), (349, 895, 375, 45), (141, 751, 895, 349), (751, 268, 749, 895), (746, 896, 748, 267), (132, 484, 896, 746), (484, 20, 510, 896), (518, 897, 747, 166), (36, 340, 897, 518), (340, 132, 746, 897), (374, 898, 376, 66), (166, 747, 898, 374), (747, 267, 745, 898), (742, 899, 744, 266), (171, 523, 899, 742), (523, 67, 521, 899), (441, 900, 743, 89), (33, 379, 900, 441), (379, 171, 742, 900), (297, 901, 296, 7), (89, 743, 901, 297), (743, 266, 741, 901), (738, 902, 740, 265), (119, 471, 902, 738), (471, 63, 522, 902), (481, 903, 739, 129), (17, 327, 903, 481), (327, 119, 738, 903), (337, 904, 379, 33), (129, 739, 904, 337), (739, 265, 737, 904), (734, 905, 736, 264), (159, 511, 905, 734), (511, 24, 509, 905), (522, 906, 735, 170), (63, 367, 906, 522), (367, 159, 734, 906), (378, 907, 380, 67), (170, 735, 907, 378), (735, 264, 733, 907), (730, 908, 732, 263), (175, 527, 908, 730), (527, 68, 525, 908), (466, 909, 731, 114), (58, 383, 909, 466), (383, 175, 730, 909), (322, 910, 324, 23), (114, 731, 910, 322), (731, 263, 729, 910), (726, 911, 728, 262), (103, 455, 911, 726), (455, 47, 526, 911), (506, 912, 727, 154), (19, 311, 912, 506), (311, 103, 726, 912), (362, 913, 383, 58), (154, 727, 913, 362), (727, 262, 725, 913), (722, 914, 724, 261), (143, 495, 914, 722), (495, 8, 493, 914), (526, 915, 723, 174), (47, 351, 915, 526), (351, 143, 722, 915), (382, 916, 384, 68), (174, 723, 916, 382), (723, 261, 721, 916), (718, 917, 720, 260), (179, 531, 917, 718), (531, 69, 529, 917), (333, 918, 719, 125), (29, 387, 918, 333), (387, 179, 718, 918), (477, 919, 323, 13), (125, 719, 919, 477), (719, 260, 717, 919), (714, 920, 716, 259), (91, 443, 920, 714), (443, 35, 530, 920), (293, 921, 715, 85), (4, 299, 921, 293), (299, 91, 714, 921), (437, 922, 387, 29), (85, 715, 922, 437), (715, 259, 713, 922), (710, 923, 712, 258), (131, 483, 923, 710), (483, 19, 506, 923), (530, 924, 711, 178), (35, 339, 924, 530), (339, 131, 710, 924), (386, 925, 388, 69), (178, 711, 925, 386), (711, 258, 709, 925), (706, 926, 708, 257), (183, 535, 926, 706), (535, 70, 533, 926), (345, 927, 707, 137), (41, 391, 927, 345), (391, 183, 706, 927), (489, 928, 292, 2), (137, 707, 928, 489), (707, 257, 705, 928), (702, 929, 704, 256), (115, 467, 929, 702), (467, 59, 534, 929), (305, 930, 703, 97), (13, 323, 930, 305), (323, 115, 702, 930), (449, 931, 391, 41), (97, 703, 931, 449), (703, 256, 701, 931), (698, 932, 700, 255), (155, 507, 932, 698), (507, 23, 505, 932), (534, 933, 699, 182), (59, 363, 933, 534), (363, 155, 698, 933), (390, 934, 392, 70), (182, 699, 934, 390), (699, 255, 697, 934), (694, 935, 696, 254), (187, 539, 935, 694), (539, 71, 537, 935), (462, 936, 695, 110), (54, 395, 936, 462), (395, 187, 694, 936), (318, 937, 320, 22), (110, 695, 937, 318), (695, 254, 693, 937), (690, 938, 692, 253), (126, 334, 938, 690), (334, 30, 538, 938), (502, 939, 691, 150), (14, 478, 939, 502), (478, 126, 690, 939), (358, 940, 395, 54), (150, 691, 940, 358), (691, 253, 689, 940), (686, 941, 688, 252), (86, 294, 941, 686), (294, 5, 494, 941), (538, 942, 687, 186), (30, 438, 942, 538), (438, 86, 686, 942), (394, 943, 396, 71), (186, 687, 943, 394), (687, 252, 685, 943), (682, 944, 684, 251), (191, 543, 944, 682), (543, 72, 541, 944), (329, 945, 683, 121), (25, 399, 945, 329), (399, 191, 682, 945), (473, 946, 319, 9), (121, 683, 946, 473), (683, 251, 681, 946), (678, 947, 680, 250), (138, 346, 947, 678), (346, 42, 542, 947), (289, 948, 679, 81), (0, 490, 948, 289), (490, 138, 678, 948), (433, 949, 399, 25), (81, 679, 949, 433), (679, 250, 677, 949), (674, 950, 676, 249), (98, 306, 950, 674), (306, 14, 502, 950), (542, 951, 675, 190), (42, 450, 951, 542), (450, 98, 674, 951), (398, 952, 400, 72), (190, 675, 952, 398), (675, 249, 673, 952), (670, 953, 672, 248), (195, 547, 953, 670), (547, 73, 545, 953), (341, 954, 671, 133), (37, 403, 954, 341), (403, 195, 670, 954), (485, 955, 299, 4), (133, 671, 955, 485), (671, 248, 669, 955), (666, 956, 668, 247), (111, 463, 956, 666), (463, 55, 546, 956), (301, 957, 667, 93), (9, 319, 957, 301), (319, 111, 666, 957), (445, 958, 403, 37), (93, 667, 958, 445), (667, 247, 665, 958), (662, 959, 664, 246), (151, 503, 959, 662), (503, 22, 501, 959), (546, 960, 663, 194), (55, 359, 960, 546), (359, 151, 662, 960), (402, 961, 404, 73), (194, 663, 961, 402), (663, 246, 661, 961), (658, 962, 660, 245), (199, 551, 962, 658), (551, 74, 549, 962), (458, 963, 659, 106), (50, 407, 963, 458), (407, 199, 658, 963), (314, 964, 316, 21), (106, 659, 964, 314), (659, 245, 657, 964), (654, 965, 656, 244), (122, 330, 965, 654), (330, 26, 550, 965), (498, 966, 655, 146), (10, 474, 966, 498), (474, 122, 654, 966), (354, 967, 407, 50), (146, 655, 967, 354), (655, 244, 653, 967), (650, 968, 652, 243), (82, 290, 968, 650), (290, 1, 491, 968), (550, 969, 651, 198), (26, 434, 969, 550), (434, 82, 650, 969), (406, 970, 408, 74), (198, 651, 970, 406), (651, 243, 649, 970), (646, 971, 648, 242), (203, 555, 971, 646), (555, 75, 553, 971), (454, 972, 647, 102), (46, 411, 972, 454), (411, 203, 646, 972), (310, 973, 315, 18), (102, 647, 973, 310), (647, 242, 645, 973), (642, 974, 644, 241), (134, 342, 974, 642), (342, 38, 554, 974), (494, 975, 643, 142), (5, 486, 975, 494), (486, 134, 642, 975), (350, 976, 411, 46), (142, 643, 976, 350), (643, 241, 641, 976), (638, 977, 640, 240), (94, 302, 977, 638), (302, 10, 498, 977), (554, 978, 639, 202), (38, 446, 978, 554), (446, 94, 638, 978), (410, 979, 412, 75), (202, 639, 979, 410), (639, 240, 637, 979), (634, 980, 636, 239), (207, 559, 980, 634), (559, 76, 557, 980), (442, 981, 635, 90), (34, 415, 981, 442), (415, 207, 634, 981), (298, 982, 300, 8), (90, 635, 982, 298), (635, 239, 633, 982), (630, 983, 632, 238), (107, 459, 983, 630), (459, 51, 558, 983), (482, 984, 631, 130), (18, 315, 984, 482), (315, 107, 630, 984), (338, 985, 415, 34), (130, 631, 985, 338), (631, 238, 629, 985), (626, 986, 628, 237), (147, 499, 986, 626), (499, 21, 497, 986), (558, 987, 627, 206), (51, 355, 987, 558), (355, 147, 626, 987), (414, 988, 416, 76), (206, 627, 988, 414), (627, 237, 625, 988), (622, 989, 624, 236), (211, 563, 989, 622), (563, 77, 561, 989), (457, 990, 623, 105), (49, 419, 990, 457), (419, 211, 622, 990), (313, 991, 312, 20), (105, 623, 991, 313), (623, 236, 621, 991), (618, 992, 620, 235), (108, 460, 992, 618), (460, 52, 562, 992), (497, 993, 619, 145), (21, 316, 993, 497), (316, 108, 618, 993), (353, 994, 419, 49), (145, 619, 994, 353), (619, 235, 617, 994), (614, 995, 616, 234), (148, 500, 995, 614), (500, 15, 479, 995), (562, 996, 615, 210), (52, 356, 996, 562), (356, 148, 614, 996), (418, 997, 420, 77), (210, 615, 997, 418), (615, 234, 613, 997), (610, 998, 612, 233), (215, 567, 998, 610), (567, 78, 565, 998), (461, 999, 611, 109), (53, 423, 999, 461), (423, 215, 610, 999), (317, 1000, 311, 19), (109, 611, 1000, 317), (611, 233, 609, 1000), (606, 1001, 608, 232), (112, 464, 1001, 606), (464, 56, 566, 1001), (501, 1002, 607, 149), (22, 320, 1002, 501), (320, 112, 606, 1002), (357, 1003, 423, 53), (149, 607, 1003, 357), (607, 232, 605, 1003), (602, 1004, 604, 231), (152, 504, 1004, 602), (504, 18, 482, 1004), (566, 1005, 603, 214), (56, 360, 1005, 566), (360, 152, 602, 1005), (422, 1006, 424, 78), (214, 603, 1006, 422), (603, 231, 601, 1006), (598, 1007, 600, 230), (219, 571, 1007, 598), (571, 79, 569, 1007), (465, 1008, 599, 113), (57, 427, 1008, 465), (427, 219, 598, 1008), (321, 1009, 304, 12), (113, 599, 1009, 321), (599, 230, 597, 1009), (594, 1010, 596, 229), (116, 468, 1010, 594), (468, 60, 570, 1010), (505, 1011, 595, 153), (23, 324, 1011, 505), (324, 116, 594, 1011), (361, 1012, 427, 57), (153, 595, 1012, 361), (595, 229, 593, 1012), (590, 1013, 592, 228), (156, 508, 1013, 590), (508, 17, 481, 1013), (570, 1014, 591, 218), (60, 364, 1014, 570), (364, 156, 590, 1014), (426, 1015, 428, 79), (218, 591, 1015, 426), (591, 228, 589, 1015), (586, 1016, 588, 227), (223, 575, 1016, 586), (575, 80, 573, 1016), (469, 1017, 587, 117), (61, 431, 1017, 469), (431, 223, 586, 1017), (325, 1018, 308, 16), (117, 587, 1018, 325), (587, 227, 585, 1018), (582, 1019, 584, 226), (120, 472, 1019, 582), (472, 64, 574, 1019), (509, 1020, 583, 157), (24, 328, 1020, 509), (328, 120, 582, 1020), (365, 1021, 431, 61), (157, 583, 1021, 365), (583, 226, 581, 1021), (578, 1022, 580, 225), (160, 512, 1022, 578), (512, 11, 475, 1022), (574, 1023, 579, 222), (64, 368, 1023, 574), (368, 160, 578, 1023), (430, 1024, 432, 80), (222, 579, 1024, 430), (579, 225, 577, 1024), (577, 1025, 576, 224), (225, 580, 1025, 577), (580, 123, 331, 1025), (581, 1026, 575, 223), (226, 584, 1026, 581), (584, 222, 430, 1026), (585, 1027, 452, 100), (227, 588, 1027, 585), (588, 221, 429, 1027), (589, 1028, 572, 220), (228, 592, 1028, 589), (592, 129, 337, 1028), (593, 1029, 571, 219), (229, 596, 1029, 593), (596, 218, 426, 1029), (597, 1030, 448, 96), (230, 600, 1030, 597), (600, 217, 425, 1030), (601, 1031, 568, 216), (231, 604, 1031, 601), (604, 130, 338, 1031), (605, 1032, 567, 215), (232, 608, 1032, 605), (608, 214, 422, 1032), (609, 1033, 455, 103), (233, 612, 1033, 609), (612, 213, 421, 1033), (613, 1034, 564, 212), (234, 616, 1034, 613), (616, 127, 335, 1034), (617, 1035, 563, 211), (235, 620, 1035, 617), (620, 210, 418, 1035), (621, 1036, 456, 104), (236, 624, 1036, 621), (624, 209, 417, 1036), (625, 1037, 560, 208), (237, 628, 1037, 625), (628, 145, 353, 1037), (629, 1038, 559, 207), (238, 632, 1038, 629), (632, 206, 414, 1038), (633, 1039, 444, 92), (239, 636, 1039, 633), (636, 205, 413, 1039), (637, 1040, 556, 204), (240, 640, 1040, 637), (640, 146, 354, 1040), (641, 1041, 555, 203), (241, 644, 1041, 641), (644, 202, 410, 1041), (645, 1042, 459, 107), (242, 648, 1042, 645), (648, 201, 409, 1042), (649, 1043, 552, 200), (243, 652, 1043, 649), (652, 139, 347, 1043), (653, 1044, 551, 199), (244, 656, 1044, 653), (656, 198, 406, 1044), (657, 1045, 460, 108), (245, 660, 1045, 657), (660, 197, 405, 1045), (661, 1046, 548, 196), (246, 664, 1046, 661), (664, 149, 357, 1046), (665, 1047, 547, 195), (247, 668, 1047, 665), (668, 194, 402, 1047), (669, 1048, 443, 91), (248, 672, 1048, 669), (672, 193, 401, 1048), (673, 1049, 544, 192), (249, 676, 1049, 673), (676, 150, 358, 1049), (677, 1050, 543, 191), (250, 680, 1050, 677), (680, 190, 398, 1050), (681, 1051, 463, 111), (251, 684, 1051, 681), (684, 189, 397, 1051), (685, 1052, 540, 188), (252, 688, 1052, 685), (688, 142, 350, 1052), (689, 1053, 539, 187), (253, 692, 1053, 689), (692, 186, 394, 1053), (693, 1054, 464, 112), (254, 696, 1054, 693), (696, 185, 393, 1054), (697, 1055, 536, 184), (255, 700, 1055, 697), (700, 153, 361, 1055), (701, 1056, 535, 183), (256, 704, 1056, 701), (704, 182, 390, 1056), (705, 1057, 436, 84), (257, 708, 1057, 705), (708, 181, 389, 1057), (709, 1058, 532, 180), (258, 712, 1058, 709), (712, 154, 362, 1058), (713, 1059, 531, 179), (259, 716, 1059, 713), (716, 178, 386, 1059), (717, 1060, 467, 115), (260, 720, 1060, 717), (720, 177, 385, 1060), (721, 1061, 528, 176), (261, 724, 1061, 721), (724, 141, 349, 1061), (725, 1062, 527, 175), (262, 728, 1062, 725), (728, 174, 382, 1062), (729, 1063, 468, 116), (263, 732, 1063, 729), (732, 173, 381, 1063), (733, 1064, 524, 172), (264, 736, 1064, 733), (736, 157, 365, 1064), (737, 1065, 523, 171), (265, 740, 1065, 737), (740, 170, 378, 1065), (741, 1066, 440, 88), (266, 744, 1066, 741), (744, 169, 377, 1066), (745, 1067, 520, 168), (267, 748, 1067, 745), (748, 158, 366, 1067), (749, 1068, 519, 167), (268, 752, 1068, 749), (752, 166, 374, 1068), (753, 1069, 471, 119), (269, 756, 1069, 753), (756, 165, 373, 1069), (757, 1070, 516, 164), (270, 760, 1070, 757), (760, 135, 343, 1070), (761, 1071, 515, 163), (271, 764, 1071, 761), (764, 162, 370, 1071), (765, 1072, 472, 120), (272, 768, 1072, 765), (768, 161, 369, 1072), (769, 1073, 512, 160), (273, 772, 1073, 769), (772, 95, 303, 1073), (773, 1074, 511, 159), (274, 776, 1074, 773), (776, 118, 326, 1074), (777, 1075, 480, 128), (275, 780, 1075, 777), (780, 117, 325, 1075), (781, 1076, 508, 156), (276, 784, 1076, 781), (784, 101, 309, 1076), (785, 1077, 507, 155), (277, 788, 1077, 785), (788, 114, 322, 1077), (789, 1078, 476, 124), (278, 792, 1078, 789), (792, 113, 321, 1078), (793, 1079, 504, 152), (279, 796, 1079, 793), (796, 102, 310, 1079), (797, 1080, 503, 151), (280, 800, 1080, 797), (800, 110, 318, 1080), (801, 1081, 483, 131), (281, 804, 1081, 801), (804, 109, 317, 1081), (805, 1082, 500, 148), (282, 808, 1082, 805), (808, 99, 307, 1082), (809, 1083, 499, 147), (283, 812, 1083, 809), (812, 106, 314, 1083), (813, 1084, 484, 132), (284, 816, 1084, 813), (816, 105, 313, 1084), (817, 1085, 496, 144), (285, 820, 1085, 817), (820, 87, 295, 1085), (821, 1086, 495, 143), (286, 824, 1086, 821), (824, 90, 298, 1086), (825, 1087, 488, 136), (287, 828, 1087, 825), (828, 89, 297, 1087), (829, 1088, 492, 140), (288, 832, 1088, 829), (832, 83, 291, 1088)])
me_plane.polygons.foreach_set('material_index', [0, 0, 1, 0, 1, 1, 0, 1, 1, 1, 0, 1, 1, 0, 1, 0, 0, 0, 0, 1, 1, 1, 0, 0, 0, 1, 1, 1, 0, 0, 1, 0, 0, 0, 1, 0, 0, 0, 0, 0, 0, 0, 1, 0, 0, 0, 1, 0, 0, 1, 1, 1, 0, 0, 0, 1, 1, 1, 0, 0, 0, 0, 0, 0, 0, 0, 0, 0, 0, 0, 0, 0, 0, 0, 1, 1, 0, 1, 1, 0, 0, 0, 1, 1, 1, 1, 1, 1, 1, 1, 1, 0, 0, 0, 0, 0, 0, 0, 0, 0, 1, 1, 1, 1, 1, 1, 1, 1, 1, 0, 0, 0, 0, 0, 0, 1, 1, 1, 0, 0, 0, 0, 0, 0, 0, 0, 0, 1, 1, 1, 0, 0, 0, 0, 0, 0, 0, 0, 0, 0, 0, 0, 0, 0, 0, 0, 0, 0, 0, 0, 0, 1, 0, 1, 0, 1, 1, 0, 0, 0, 0, 0, 0, 0, 0, 1, 0, 0, 0, 0, 0, 0, 1, 1, 1, 1, 1, 1, 1, 1, 1, 0, 0, 0, 0, 1, 0, 0, 0, 0, 1, 1, 1, 1, 1, 1, 1, 1, 1, 0, 0, 0, 0, 0, 0, 0, 0, 0, 0, 0, 0, 1, 1, 1, 0, 0, 0, 1, 1, 1, 1, 0, 1, 0, 0, 0, 1, 1, 1, 1, 0, 0, 1, 1, 1, 0, 0, 0, 1, 0, 0, 1, 1, 1, 0, 0, 0, 1, 1, 1, 0, 0, 0, 0, 0, 0, 0, 0, 0, 0, 0, 0, 0, 0, 0, 0, 0, 0, 0, 0, 0, 0, 0, 0, 1, 1, 1, 1, 1, 1, 1, 1, 1, 0, 0, 0, 0, 0, 0, 0, 0, 0, 1, 1, 1, 1, 1, 1, 1, 1, 1, 0, 0, 0, 0, 0, 0, 1, 1, 1, 0, 0, 0, 0, 0, 0, 0, 0, 0, 1, 1, 1, 1, 1, 1, 1, 1, 1, 0, 0, 0, 0, 0, 0, 0, 0, 0, 1, 0, 0, 1, 0, 0, 1, 1, 1, 0, 0, 0, 0, 0, 0, 0, 0, 0, 1, 0, 1, 0, 0, 0, 0, 0, 1, 1, 1, 1, 1, 1, 1, 1, 1, 1, 0, 0, 0, 0, 0, 0, 0, 0, 0, 1, 1, 1, 1, 1, 1, 1, 1, 1, 0, 0, 0, 0, 0, 0, 0, 0, 0, 0, 0, 0, 1, 1, 0, 0, 1, 0, 0, 0, 0, 1, 1, 0, 1, 1, 0, 0, 0, 0, 0, 0, 0, 0, 0, 0, 1, 1, 1, 1, 1, 1, 1, 1, 1, 1, 1, 1, 1, 1, 1, 1, 1, 1, 1, 1, 1, 1, 1, 1, 1, 1, 1, 0, 0, 0, 0, 0, 0, 0, 0, 0, 0, 1, 1, 1, 1, 1, 0, 0, 0, 0, 1, 0, 0, 1, 1, 0, 0, 0, 1, 1, 1, 1, 1, 1, 1, 1, 1, 1, 1, 1, 1, 1, 1, 1, 1, 1, 1, 1, 1, 1, 1, 1, 1, 1, 1, 0, 0, 0, 0, 0, 0, 0, 0, 0, 0, 0, 0, 0, 0, 0, 0, 0, 0, 1, 1, 1, 0, 0, 1, 0, 0, 0, 0, 0, 0, 0, 0, 0, 0, 0, 0, 0, 0, 0, 0, 0, 0, 0, 0, 0, 1, 1, 1, 0, 0, 1, 0, 0, 1, 0, 0, 0, 0, 0, 0, 1, 1, 1, 0, 0, 0, 0, 0, 0, 0, 0, 0, 0, 0, 0, 0, 0, 0, 0, 0, 0, 0, 0, 0, 0, 0, 0, 0, 0, 0, 0, 0, 0, 0, 0, 0, 0, 0, 0, 0, 0, 0, 0, 0, 0, 0, 0, 0, 0, 0, 0, 0, 0, 0, 0, 0, 0, 0, 0, 0, 0, 0, 0, 0, 0, 0, 1, 1, 1, 1, 0, 1, 1, 1, 1, 0, 0, 0, 0, 0, 0, 1, 1, 0, 0, 0, 0, 0, 0, 0, 0, 0, 0, 0, 0, 0, 0, 0, 0, 0, 0, 0, 1, 1, 0, 1, 0, 1, 1, 1, 1, 0, 0, 0, 0, 0, 0, 0, 0, 0, 0, 0, 0, 0, 0, 0, 0, 0, 0, 1, 1, 1, 1, 1, 1, 1, 1, 1, 1, 1, 1, 1, 1, 1, 1, 1, 1, 1, 1, 1, 1, 1, 1, 1, 1, 1, 0, 0, 0, 0, 0, 0, 1, 0, 0, 0, 0, 0, 1, 1, 0, 0, 0, 0, 0, 0, 0, 0, 0, 0, 0, 0, 0, 1, 1, 1, 1, 1, 1, 1, 1, 1, 1, 1, 1, 1, 1, 1, 1, 1, 1, 1, 1, 1, 1, 1, 1, 1, 1, 1, 0, 0, 0, 0, 0, 0, 0, 0, 0, 1, 1, 1, 1, 1, 1, 0, 1, 1, 1, 1, 1, 1, 1, 1, 0, 1, 1, 0, 0, 0, 0, 0, 0, 0, 0, 0, 0, 0, 0, 0, 0, 0, 0, 0, 0, 0, 0, 0, 0, 0, 0, 0, 0, 0, 0, 0, 0, 0, 0, 0, 0, 0, 0, 0, 1, 1, 0, 1, 1, 0, 0, 0, 1, 1, 1, 1, 1, 1, 1, 1, 1, 0, 0, 0, 0, 0, 0, 0, 0, 0, 1, 1, 1, 1, 1, 1, 1, 1, 1, 0, 0, 0, 0, 0, 0, 1, 1, 1, 0, 0, 0, 0, 0, 0, 0, 0, 0, 1, 1, 1, 0, 0, 0, 0, 0, 0, 0, 0, 0, 0, 0, 0, 0, 0, 0, 0, 0, 0, 0, 0, 0, 1, 1, 1, 0, 1, 1, 0, 0, 0, 0, 0, 0, 0, 0, 1, 0, 0, 0, 0, 0, 0, 1, 1, 1, 1, 1, 1, 1, 1, 1, 0, 0, 0, 0, 0, 0, 0, 0, 0, 1, 1, 1, 1, 1, 1, 1, 1, 1, 0, 0, 0, 0, 0, 0, 0, 0, 0, 0, 0, 0, 1, 1, 1, 0, 0, 0, 1, 1, 1, 1, 1, 1, 0, 0, 0, 1, 1, 1, 1, 0, 0, 1, 1, 1, 0, 0, 0, 1, 1, 1, 1, 1, 1, 0, 0, 0, 1, 1, 1, 0, 0, 0, 0, 0, 0])
me_plane.materials.append(mat_material_001)
me_plane.materials.append(mat_material_002)
me_plane.use_remesh_preserve_volume = False
me_plane.use_remesh_preserve_attributes = False
me_plane.use_mirror_vertex_groups = False
me_plane.update()

# ---- objects
ob_plane = bpy.data.objects.new('Plane', me_plane)

# ---- transforms, parenting, visibility, modifiers, constraints
ob_plane.location = (0.0, 0.0, 0.0)
ob_plane.scale = (16.0, 16.0, 16.0)
ob_plane.lineart.crease_threshold = 0.0

# ---- collection membership
col_collection_1.objects.link(ob_plane)

# ---- scene / render settings (as saved in the file)
scene.frame_start = 1; scene.frame_end = 250; scene.frame_set(1)
scene.render.engine = 'BLENDER_EEVEE_NEXT'
scene.render.resolution_percentage = 50
scene.render.dither_intensity = 0.0
scene.cycles.use_denoising = False
scene.cycles.samples = 128
scene.cycles.sampling_pattern = 'TABULATED_SOBOL'
scene.cycles.use_adaptive_sampling = False
scene.cycles.use_light_tree = False
scene.cycles.blur_glossy = 0.0
scene.cycles.sample_clamp_indirect = 0.0
scene.view_settings.view_transform = 'Standard'
bpy.context.view_layer.update()

# ---- added for rendering (the .blend has no active camera and no usable light): camera, sun
cam_auto = bpy.data.cameras.new('AutoCamera')
cam_auto.lens = 50.0
cam_auto.sensor_width = 36.0
cam_auto.clip_end = 1000.0
ob_auto_camera = bpy.data.objects.new('AutoCamera', cam_auto)
scene.collection.objects.link(ob_auto_camera)
ob_auto_camera.location = (42.0853, -50.5024, 35.9613)
ob_auto_camera.rotation_euler = (1.09748, -7.21219e-08, 0.694738)
scene.camera = ob_auto_camera
light_auto_sun = bpy.data.lights.new('AutoSun', 'SUN')
light_auto_sun.energy = 3.0
light_auto_sun.angle = 0.0523599
ob_auto_sun = bpy.data.objects.new('AutoSun', light_auto_sun)
scene.collection.objects.link(ob_auto_sun)
ob_auto_sun.rotation_euler = (0.872665, 0.174533, 0.523599)
bpy.context.view_layer.update()
